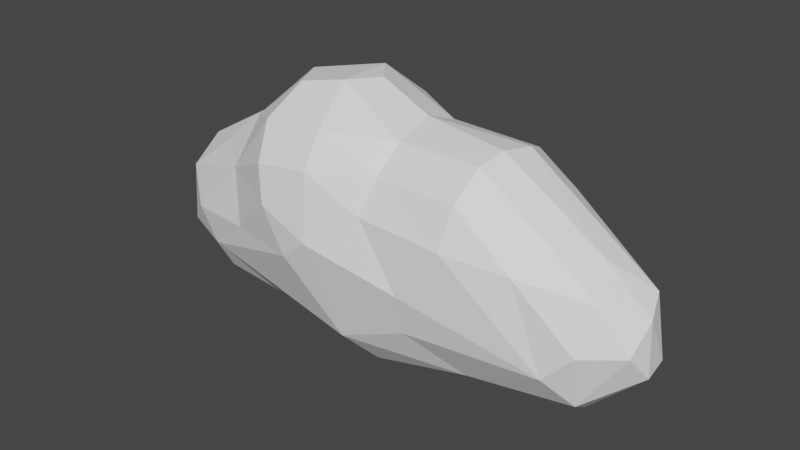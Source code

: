 # Source: nube1.blend  (saved by Blender 2.80.75; exported with 4.5.12 LTS)
import bpy
from mathutils import Matrix  # noqa: F401  (used for matrix-valued properties, if any)

bpy.ops.wm.read_factory_settings(use_empty=True)
scene = bpy.context.scene
scene.name = 'Scene'

# ---- collections
col_collection = bpy.data.collections.new('Collection'); scene.collection.children.link(col_collection)

# ---- materials (node trees are filled in below, after node groups)
mat_material_001 = bpy.data.materials.new('Material.001')
mat_material_001.use_transparent_shadow = False

# ---- material node trees
mat_material_001.use_nodes = True; mat_material_001.node_tree.nodes.clear()
_N = mat_material_001.node_tree.nodes; _L = mat_material_001.node_tree.links
n0 = _N.new('ShaderNodeOutputMaterial'); n0.name = 'Material Output'; n0.location = (300, 300)
n1 = _N.new('ShaderNodeBsdfPrincipled'); n1.name = 'Principled BSDF'; n1.location = (10, 300)
n1.distribution = 'GGX'
n1.subsurface_method = 'BURLEY'
n1.inputs[0].default_value = (1.0, 1.0, 1.0, 1.0)
n1.inputs[3].default_value = 1.45
n1.inputs[27].default_value = (0.0, 0.0, 0.0, 1.0)
n1.inputs[28].default_value = 1.0
_L.new(n1.outputs[0], n0.inputs[0])
n0.is_active_output = True

# ---- world
world_world = bpy.data.worlds.new('World'); scene.world = world_world
world_world.use_nodes = True; world_world.node_tree.nodes.clear()
_N = world_world.node_tree.nodes; _L = world_world.node_tree.links
n0 = _N.new('ShaderNodeOutputWorld'); n0.name = 'World Output'; n0.location = (300, 300)
n1 = _N.new('ShaderNodeBackground'); n1.name = 'Background'; n1.location = (10, 300)
n1.inputs[0].default_value = (0.05088, 0.05088, 0.05088, 1.0)
_L.new(n1.outputs[0], n0.inputs[0])
n0.is_active_output = True
world_world.color = (0.05088, 0.05088, 0.05088)
world_world.use_sun_shadow = False
world_world.sun_shadow_jitter_overblur = 0.0

# ---- meshes
me_mesh = bpy.data.meshes.new('Mesh')
me_mesh.from_pydata([(1.8, 0.6, 0.2418), (1.8, 0.4104, 0.6), (1.502, 0.6, 0.6), (1.4, 0.6, 0.6834), (1.8, 0.2, 0.7695), (1.447, 0.2, 1.0), (1.4, 0.258, 1.0), (1.4, 0.2, 1.03), (1.4, 0.6515, 0.6), (1.8, -0.2, 0.8288), (1.52, -0.2, 1.0), (1.4, -0.6, 0.8594), (1.4, -0.4057, 1.0), (1.8, -0.5755, 0.6), (1.769, -0.6, 0.6), (1.4, -0.2, 1.073), (1.0, -0.6, 1.153), (1.0, -0.2, 1.342), (1.2, -0.6, 1.0), (0.6923, -0.6, 1.4), (0.9166, -0.2, 1.4), (0.6, -0.6, 1.479), (0.6, -0.2, 1.637), (0.6, 0.2, 1.6), (0.8678, 0.2, 1.4), (0.6, 0.5514, 1.4), (0.6, 0.6, 1.357), (1.0, 0.6, 1.013), (1.0, 0.2, 1.303), (0.5453, 0.6, 1.4), (0.2, 1.0, 1.043), (0.2431, 1.0, 1.0), (0.6, 0.8498, 1.0), (0.2, 0.8173, 1.4), (0.2, 0.6, 1.63), (-0.2, 0.6, 1.724), (-0.2, 0.8997, 1.4), (-0.6, 0.6, 1.701), (-0.6, 0.8791, 1.4), (-0.6, 1.0, 1.171), (-0.2, 1.0, 1.215), (-1.0, 1.0, 1.146), (-1.0, 0.8701, 1.4), (-1.4, 1.0, 1.309), (-1.4, 0.9525, 1.4), (-1.4, 0.6, 1.796), (-1.0, 0.6, 1.695), (-1.0, 0.4399, 1.8), (-1.4, 0.594, 1.8), (-1.4, 0.2, 1.989), (-1.0, 0.2, 1.897), (-0.6, 0.4479, 1.8), (-0.6, 0.2, 1.9), (-1.0, -0.2, 1.933), (-0.6, -0.2, 1.935), (-1.0, -0.6, 1.816), (-0.6, -0.6, 1.82), (-0.6, -0.6349, 1.8), (-1.0, -0.6274, 1.8), (-0.2, -0.6, 1.837), (-0.2, -0.6664, 1.8), (-0.6, -1.0, 1.487), (-0.2, -1.0, 1.511), (-0.2, -1.078, 1.4), (-0.6, -1.062, 1.4), (-0.6, -1.234, 1.0), (-0.2, -1.24, 1.0), (-0.6, -1.288, 0.6), (-0.2, -1.283, 0.6), (-0.6, -1.271, 0.2), (-0.2, -1.255, 0.2), (-0.6, -1.196, -0.2), (-0.2, -1.17, -0.2), (-0.6, -1.076, -0.6), (-0.2, -1.028, -0.6), (-0.6, -1.0, -0.7784), (-0.2, -1.0, -0.6575), (-0.2, -0.7933, -1.0), (-0.6, -0.8779, -1.0), (-0.6, -0.6, -1.295), (-0.2, -0.6, -1.196), (-0.2, -0.2, -1.382), (-0.3049, -0.2, -1.4), (-0.6, -0.4201, -1.4), (-0.6, -0.2, -1.469), (-1.0, -0.6, -1.406), (-0.981, -0.6, -1.4), (-1.0, -0.2, -1.563), (-0.6, 0.2, -1.442), (-1.0, 0.2, -1.525), (-0.6, 0.3056, -1.4), (-1.0, 0.4481, -1.4), (-1.0, 0.6, -1.278), (-0.6, 0.6, -1.2), (-0.4166, 0.2, -1.4), (-0.2, 0.2, -1.361), (-0.2, 0.6, -1.119), (-0.2, 0.7064, -1.0), (-0.6, 0.7706, -1.0), (-0.2, 0.9383, -0.6), (-0.6, 0.9698, -0.6), (0.2, 0.6582, -1.0), (0.2, 0.8997, -0.6), (-0.2, 1.0, -0.4313), (0.2, 1.0, -0.3137), (0.6, 0.6157, -1.0), (0.6, 0.8646, -0.6), (0.2, 0.6, -1.063), (0.6, 0.6, -1.017), (0.7155, 0.6, -1.0), (0.6, 0.2, -1.275), (1.0, 0.2, -1.224), (1.0, 0.5476, -1.0), (1.0, 0.6, -0.9443), (0.6, -0.2, -1.301), (1.0, -0.2, -1.259), (0.6, -0.6, -1.116), (1.0, -0.6, -1.07), (0.6, -0.7224, -1.0), (1.0, -0.6759, -1.0), (0.6, -0.9689, -0.6), (1.0, -0.9362, -0.6), (0.6, -1.0, -0.5129), (1.0, -1.0, -0.3898), (0.6, -1.085, -0.2), (1.0, -1.036, -0.2), (1.204, -1.0, -0.2), (0.2, -1.0, -0.5838), (0.2, -1.132, -0.2), (0.2, -1.2, 0.2), (0.6, -1.129, 0.2), (1.4, -0.9577, -0.2), (1.4, -0.8532, -0.6), (1.164, -1.0, 0.2), (1.4, -0.9391, 0.2), (1.8, -0.806, -0.2), (1.8, -0.6772, -0.6), (2.099, -0.6, -0.2), (1.91, -0.6, -0.6), (1.8, -0.7801, 0.2), (2.059, -0.6, 0.2), (1.8, -0.6, 0.5708), (2.064, -0.2, 0.6), (2.2, -0.2, 0.415), (2.2, -0.4328, 0.2), (1.989, 0.2, 0.6), (2.2, 0.2, 0.2789), (2.232, 0.2, 0.2), (2.297, -0.2, 0.2), (2.2, -0.4867, -0.2), (2.332, -0.2, -0.2), (2.2, -0.2, -0.5654), (2.267, 0.2, -0.2), (2.2, 0.2, -0.4282), (2.2, 0.303, -0.2), (2.2, 0.2489, 0.2), (1.821, 0.6, 0.2), (1.863, 0.6, -0.2), (1.8, 0.6, -0.375), (1.8, 0.5056, -0.6), (2.106, 0.2, -0.6), (1.8, 0.2, -0.9052), (1.8, -0.2, -0.9681), (2.18, -0.2, -0.6), (1.8, -0.6, -0.7135), (1.4, -0.6, -0.9573), (1.748, -0.2, -1.0), (1.4, -0.5479, -1.0), (1.4, -0.2, -1.16), (1.65, 0.2, -1.0), (1.4, 0.2, -1.115), (1.28, -0.6, -1.0), (1.8, 0.637, -0.2), (1.4, 0.7016, -0.6), (1.638, 0.6, -0.6), (1.4, 0.8087, -0.2), (1.8, 0.6125, 0.2), (1.4, 0.7923, 0.2), (1.4, 0.6, -0.7809), (1.0, 0.8093, -0.6), (1.0, 0.9101, -0.2), (0.2, -0.9934, -0.6), (0.1006, -1.0, -0.6), (0.2, -0.6, -1.147), (0.2, -0.7502, -1.0), (0.2, -0.2, -1.334), (0.2, 0.2, -1.309), (1.4, 0.3956, -1.0), (-1.0, 0.8192, -1.0), (-1.0, 0.9896, -0.6), (-1.0, 1.0, -0.5614), (-0.6, 1.0, -0.5063), (-0.6, 1.081, -0.2), (-1.0, 1.082, -0.2), (-0.6, 1.138, 0.2), (-1.0, 1.129, 0.2), (-1.4, 1.13, -0.2), (-1.4, 1.178, 0.2), (-1.0, 1.125, 0.6), (-1.4, 1.179, 0.6), (-1.0, 1.052, 1.0), (-1.4, 1.115, 1.0), (-0.6, 1.137, 0.6), (-0.6, 1.063, 1.0), (-0.2, 1.147, 0.6), (-0.2, 1.079, 1.0), (-0.2, 1.14, 0.2), (0.2, 1.091, 0.2), (0.2, 1.091, 0.6), (-0.2, 1.07, -0.2), (0.2, 1.032, -0.2), (0.4311, 1.0, -0.2), (0.6, 1.0, -0.02781), (0.6, 1.014, 0.2), (0.6, 0.9782, -0.2), (0.6547, 1.0, 0.2), (0.6, 1.0, 0.4356), (0.2, 1.015, 1.0), (0.5264, 1.0, 0.6), (-1.8, 1.295, 0.6), (-1.8, 1.26, 1.0), (-2.2, 1.357, 0.6), (-2.2, 1.348, 1.0), (-1.8, 1.142, 1.4), (-2.2, 1.257, 1.4), (-1.8, 1.0, 1.656), (-2.051, 1.0, 1.8), (-2.2, 1.038, 1.8), (-2.2, 1.0, 1.847), (-2.2, 0.6, 2.177), (-1.8, 0.8869, 1.8), (-1.8, 0.6, 2.041), (-1.8, 0.2204, 2.2), (-2.2, 0.5544, 2.2), (-2.2, 0.2, 2.326), (-1.8, 0.2, 2.206), (-2.2, -0.2, 2.353), (-1.8, -0.2, 2.235), (-2.2, -0.6, 2.264), (-1.8, -0.4088, 2.2), (-1.95, -0.6, 2.2), (-1.8, -0.6, 2.138), (-2.2, -1.0, 2.032), (-2.2, -0.7417, 2.2), (-1.8, -1.0, 1.876), (-1.8, -1.074, 1.8), (-2.2, -1.225, 1.8), (-2.2, -1.4, 1.507), (-1.8, -1.329, 1.4), (-2.0, -1.4, 1.4), (-1.8, -1.4, 1.198), (-2.2, -1.535, 1.0), (-2.2, -1.444, 1.4), (-1.8, -1.448, 1.0), (-2.2, -1.544, 0.6), (-1.8, -1.483, 0.6), (-2.2, -1.493, 0.2), (-1.8, -1.46, 0.2), (-2.2, -1.4, -0.1778), (-1.8, -1.4, -0.1269), (-1.8, -1.384, -0.2), (-2.2, -1.394, -0.2), (-2.2, -1.242, -0.6), (-1.8, -1.258, -0.6), (-2.2, -1.02, -1.0), (-1.8, -1.067, -1.0), (-2.2, -1.0, -1.029), (-1.8, -1.0, -1.106), (-1.8, -0.7465, -1.4), (-2.2, -0.647, -1.4), (-2.2, -0.6, -1.434), (-1.8, -0.6, -1.51), (-1.8, -0.2, -1.653), (-2.2, -0.2, -1.584), (-1.8, 0.2, -1.61), (-2.2, 0.2, -1.54), (-1.8, 0.5592, -1.4), (-2.2, 0.4597, -1.4), (-2.2, 0.6, -1.283), (-1.8, 0.6, -1.364), (-1.8, 0.8792, -1.0), (-2.2, 0.8328, -1.0), (-2.2, 1.0, -0.7126), (-1.8, 1.0, -0.7652), (-1.8, 1.07, -0.6), (-2.2, 1.055, -0.6), (-1.8, 1.196, -0.2), (-2.2, 1.206, -0.2), (-1.8, 1.272, 0.2), (-2.2, 1.306, 0.2), (-2.6, 1.15, -0.2), (-2.6, 1.266, 0.2), (-2.6, 1.334, 0.6), (-3.0, 1.16, 0.2), (-3.0, 1.215, 0.6), (-2.6, 1.34, 1.0), (-3.0, 1.221, 1.0), (-3.4, 1.0, 0.9724), (-3.4, 1.054, 0.6), (-3.39, 1.0, 1.0), (-3.4, 0.9942, 1.0), (-3.216, 1.0, 1.4), (-3.4, 0.8443, 1.4), (-3.4, 0.6, 1.706), (-3.0, 1.0, 1.654), (-3.0, 0.8877, 1.8), (-3.318, 0.6, 1.8), (-3.0, 0.6, 2.042), (-3.4, 0.2, 1.927), (-3.4, 0.4753, 1.8), (-3.0, 0.2266, 2.2), (-3.014, 0.2, 2.2), (-3.0, 0.2, 2.207), (-3.0, -0.2, 2.237), (-3.072, -0.2, 2.2), (-3.0, -0.4148, 2.2), (-3.4, -0.6, 1.838), (-3.4, -0.2, 1.964), (-3.0, -0.6, 2.139), (-3.0, -1.0, 1.877), (-3.108, -1.0, 1.8), (-3.4, -0.6623, 1.8), (-3.0, -1.075, 1.8), (-3.4, -1.0, 1.453), (-3.0, -1.319, 1.4), (-3.4, -1.031, 1.4), (-3.4, -1.182, 1.0), (-3.0, -1.4, 1.072), (-3.016, -1.4, 1.0), (-3.4, -1.241, 0.6), (-3.002, -1.4, 0.6), (-3.4, -1.235, 0.2), (-3.0, -1.4, 0.5941), (-3.0, -1.348, 0.2), (-3.0, -1.401, 0.6), (-2.6, -1.521, 0.6), (-2.6, -1.454, 0.2), (-2.808, -1.4, 0.2), (-3.0, -1.408, 1.0), (-2.6, -1.527, 1.0), (-2.6, -1.4, 0.003869), (-3.8, -1.136, 0.2), (-3.8, -1.089, 0.6), (-4.2, -1.0, 0.4497), (-4.056, -1.0, 0.6), (-4.2, -1.052, 0.2), (-3.8, -1.0, 0.8825), (-4.2, -0.9508, 0.6), (-4.2, -0.7007, 1.0), (-3.8, -0.9457, 1.0), (-4.2, -0.6, 1.093), (-3.806, -0.6, 1.4), (-3.8, -0.6069, 1.4), (-3.8, -0.6, 1.405), (-4.009, -0.2, 1.4), (-3.8, -0.2, 1.566), (-3.944, 0.2, 1.4), (-3.8, 0.2, 1.519), (-3.8, 0.4193, 1.4), (-4.2, 0.2, 1.22), (-4.2, 0.5134, 1.0), (-4.065, 0.6, 1.0), (-3.8, 0.6, 1.234), (-4.2, 0.6, 0.8966), (-4.6, 0.2, 0.9865), (-4.6, 0.6, 0.6209), (-4.576, 0.2, 1.0), (-4.6, 0.613, 0.6), (-4.2, 0.7634, 0.6), (-4.6, 0.766, 0.2), (-4.2, 0.8643, 0.2), (-4.6, 0.7881, -0.2), (-4.2, 0.8683, -0.2), (-4.6, 0.6884, -0.6), (-4.2, 0.7743, -0.6), (-4.6, 0.6, -0.7669), (-4.2, 0.6, -0.9123), (-4.6, 0.3971, -1.0), (-4.2, 0.5247, -1.0), (-4.6, 0.2, -1.123), (-4.2, 0.2, -1.225), (-4.6, -0.2, -1.178), (-4.2, -0.2, -1.275), (-4.6, -0.5837, -1.0), (-4.569, -0.6, -1.0), (-4.2, -0.6, -1.101), (-4.6, -0.6, -0.9868), (-4.6, -0.8758, -0.6), (-4.2, -0.9618, -0.6), (-4.2, -0.712, -1.0), (-4.6, -0.9756, -0.2), (-4.508, -1.0, -0.2), (-4.2, -1.0, -0.4825), (-4.6, -0.9534, 0.2), (-4.426, -1.0, 0.2), (-4.6, -0.8002, 0.6), (-4.2, -1.056, -0.2), (-3.8, -1.103, -0.2), (-3.8, -1.0, -0.5738), (-3.4, -1.168, -0.2), (-3.4, -1.029, -0.6), (-3.67, -1.0, -0.6), (-3.4, -1.0, -0.658), (-3.0, -1.088, -0.6), (-3.0, -1.0, -0.7602), (-3.0, -0.8277, -1.0), (-3.4, -0.7735, -1.0), (-3.4, -0.6, -1.162), (-3.0, -0.6, -1.21), (-3.0, -0.2, -1.373), (-3.4, -0.2, -1.331), (-2.6, -0.6, -1.3), (-2.6, -0.4124, -1.4), (-2.839, -0.2, -1.4), (-2.6, -0.2, -1.459), (-2.6, 0.2, -1.411), (-2.638, 0.2, -1.4), (-2.6, 0.2243, -1.4), (-3.0, 0.2, -1.325), (-2.6, 0.6, -1.146), (-3.0, 0.6, -1.046), (-3.4, 0.2, -1.282), (-3.273, 0.6, -1.0), (-3.4, 0.5862, -1.0), (-3.4, 0.6, -0.9846), (-3.0, 0.6405, -1.0), (-3.0, 0.9, -0.6), (-3.4, 0.8419, -0.6), (-3.0, 1.0, -0.3692), (-3.286, 1.0, -0.2), (-3.4, 0.98, -0.2), (-3.4, 1.0, -0.1065), (-3.0, 1.061, -0.2), (-2.6, 1.0, -0.5576), (-2.6, 0.9801, -0.6), (-2.501, 1.0, -0.6), (-3.8, 0.8026, -0.6), (-3.8, 0.917, -0.2), (-2.6, 0.7287, -1.0), (-3.8, 0.6, -0.9529), (-3.8, 0.2, -1.259), (-3.8, 0.56, -1.0), (-3.8, -0.2, -1.308), (-2.3, -0.6, -1.4), (-3.8, -0.6, -1.138), (-2.6, -0.9157, -1.0), (-3.8, -0.7474, -1.0), (-2.6, -1.0, -0.885), (-2.6, -1.168, -0.6), (-3.0, -1.248, -0.2), (-2.6, -1.337, -0.2), (-3.8, -0.9901, -0.6), (-5.0, -0.6662, -0.6), (-5.0, -0.7966, -0.2), (-5.079, -0.6, -0.6), (-5.24, -0.6, -0.2), (-5.204, -0.6, 0.2), (-5.0, -0.768, 0.2), (-5.0, -0.6, 0.5444), (-5.4, -0.2, 0.2454), (-5.205, -0.2, 0.6), (-5.0, -0.5514, 0.6), (-5.4, -0.2604, 0.2), (-5.0, -0.2, 0.8007), (-4.68, -0.2, 1.0), (-4.6, -0.3509, 1.0), (-4.6, -0.6, 0.8466), (-4.947, -0.6, 0.6), (-4.6, -0.2, 1.043), (-4.2, -0.2, 1.272), (-4.345, -0.6, 1.0), (-4.6, 0.1638, 1.0), (-5.0, 0.2, 0.7312), (-5.4, 0.07445, 0.2), (-5.355, 0.2, 0.2), (-5.132, 0.2, 0.6), (-5.4, 0.1658, -0.2), (-5.387, 0.2, -0.2), (-5.4, -0.2, -0.4017), (-5.311, -0.2, -0.6), (-5.245, 0.2, -0.6), (-5.0, -0.2, -0.954), (-5.0, 0.2, -0.8844), (-5.0, 0.4791, -0.6), (-5.0, -0.6, -0.6985), (-5.0, 0.6, -0.2592), (-5.015, 0.6, -0.2), (-5.0, 0.6094, -0.2), (-4.809, 0.6, -0.6), (-5.447, -0.2, -0.2), (-5.4, -0.3528, -0.2), (-5.415, -0.2, 0.2), (-5.0, 0.6, 0.11), (-5.0, 0.5808, 0.2), (-4.97, 0.6, 0.2), (-5.0, 0.3642, 0.6), (-4.938, -0.2, -1.0), (-4.842, 0.2, -1.0), (-3.8, 0.9493, 0.2), (-3.8, 0.9017, 0.6), (-3.578, 1.0, 0.2), (-3.533, 1.0, 0.6), (-3.4, 1.048, 0.2), (-4.63, 0.6, 0.6), (-3.8, 0.7584, 1.0), (-3.644, 0.6, 1.4), (-3.519, 0.2, 1.8), (-3.558, -0.2, 1.8), (-3.434, -0.6, 1.8), (-3.433, -1.0, 1.4), (-3.705, -1.0, 1.0), (-2.792, -1.4, 1.4), (-2.6, -1.226, 1.8), (-2.6, -1.4, 1.508), (-2.6, -1.444, 1.4), (-2.6, -1.0, 2.033), (-2.853, -0.6, 2.2), (-2.6, -0.7428, 2.2), (-2.6, -0.6, 2.264), (-2.6, -0.2, 2.353), (-2.6, 0.2, 2.327), (-2.6, 0.5555, 2.2), (-2.6, 0.6, 2.177), (-2.752, 1.0, 1.8), (-2.6, 1.0, 1.847), (-2.6, 1.039, 1.8), (-3.0, 1.132, 1.4), (-2.6, 1.256, 1.4), (-1.4, 1.0, -0.6847), (-1.4, 1.031, -0.6), (-1.138, 1.0, -0.6), (-1.4, 0.8607, -1.0), (-1.4, 0.5436, -1.4), (-1.4, 0.6, -1.35), (-1.4, -0.6, -1.497), (-1.4, -0.2, -1.641), (-1.4, -0.7305, -1.4), (-1.0, -0.6076, -1.4), (-1.4, -1.0, -1.077), (-1.152, -1.0, -1.0), (-1.0, -0.9691, -1.0), (-1.4, -1.045, -1.0), (-1.4, -1.212, -0.6), (-1.0, -1.133, -0.6), (-1.0, -1.0, -0.9411), (-1.4, -1.312, -0.2), (-1.0, -1.229, -0.2), (-2.283, -1.0, -1.0), (-1.541, -1.4, 0.2), (-1.522, -1.4, 0.6), (-1.4, -1.364, 0.2), (-1.4, -1.367, 0.6), (-1.674, -1.4, 1.0), (-1.4, -1.301, 1.0), (-1.0, -1.236, 1.0), (-1.0, -1.297, 0.6), (-1.69, -1.0, 1.8), (-1.4, -1.0, 1.596), (-1.4, -1.14, 1.4), (-1.4, -0.7812, 1.8), (-1.0, -1.0, 1.48), (-1.4, -0.6, 1.91), (-1.731, -0.2, 2.2), (-1.4, -0.2, 2.022), (-1.789, 0.2, 2.2), (-1.516, 1.0, 1.4), (-1.4, 0.2, -1.598), (0.2, -1.215, 0.6), (-1.0, -1.288, 0.2), (-1.0, -1.057, 1.4), (0.1586, -1.0, 1.4), (0.04099, -0.6, 1.8), (-0.2, -0.2, 1.95), (0.2, -0.2, 1.87), (0.2, -0.4802, 1.8), (0.2, -0.6, 1.747), (0.3468, -0.2, 1.8), (-0.2, 0.2, 1.916), (-0.2, 0.4815, 1.8), (0.2, 0.3032, 1.8), (0.2, 0.2, 1.836), (-1.409, 0.6, 1.8), (0.6, 0.9781, 0.6), (0.6, -0.6972, 1.4), (0.6, -0.983, 1.0), (1.0, -0.7475, 1.0), (0.6, -1.0, 0.9575), (1.0, -0.9601, 0.6), (0.8882, -1.0, 0.6), (1.0, -1.0, 0.4487), (0.6, -1.099, 0.6), (1.0, -1.042, 0.2), (0.2, -1.162, 1.0), (0.5641, -1.0, 1.0), (0.2, -1.0, 1.375), (1.4, -0.7954, 0.6), (1.016, 0.6, 1.0), (1.0, 0.9141, 0.2), (1.0, 0.8288, 0.6), (1.0, 0.6109, 1.0), (0.2788, 0.2, 1.8), (0.2, -0.9837, 1.4)], [], [(2, 1, 0), (4, 1, 2, 3), (6, 5, 4, 3), (5, 6, 7), (2, 8, 3), (4, 5, 10, 9), (9, 10, 12, 11), (14, 13, 9, 11), (12, 10, 15), (12, 15, 17, 16), (18, 12, 16), (17, 20, 19, 16), (19, 20, 22, 21), (20, 24, 23, 22), (24, 25, 23), (24, 28, 27, 26), (25, 24, 26), (29, 25, 26), (26, 32, 31, 30), (33, 29, 26, 30), (29, 33, 34), (34, 33, 36, 35), (35, 36, 38, 37), (38, 36, 40, 39), (42, 38, 39, 41), (44, 42, 41, 43), (46, 42, 44, 45), (48, 47, 46, 45), (50, 47, 48, 49), (52, 51, 47, 50), (54, 52, 50, 53), (56, 54, 53, 55), (58, 57, 56, 55), (57, 60, 59, 56), (62, 60, 57, 61), (64, 63, 62, 61), (66, 63, 64, 65), (68, 66, 65, 67), (70, 68, 67, 69), (72, 70, 69, 71), (74, 72, 71, 73), (76, 74, 73, 75), (78, 77, 76, 75), (80, 77, 78, 79), (82, 81, 80, 79), (83, 82, 79), (82, 83, 84), (84, 83, 86, 85), (87, 84, 85), (89, 88, 84, 87), (91, 90, 88, 89), (93, 90, 91, 92), (95, 94, 90, 93), (96, 95, 93), (98, 97, 96, 93), (100, 99, 97, 98), (99, 102, 101, 97), (104, 102, 99, 103), (102, 106, 105, 101), (101, 105, 108, 107), (105, 109, 108), (109, 112, 111, 110), (108, 109, 110), (112, 109, 113), (110, 111, 115, 114), (114, 115, 117, 116), (117, 119, 118, 116), (119, 121, 120, 118), (120, 121, 123, 122), (123, 125, 124, 122), (126, 125, 123), (122, 124, 128, 127), (124, 130, 129, 128), (132, 131, 126, 123), (121, 132, 123), (134, 133, 126, 131), (136, 135, 131, 132), (138, 137, 135, 136), (137, 140, 139, 135), (139, 140, 141), (143, 142, 13, 141), (140, 144, 143, 141), (146, 145, 142, 143), (148, 147, 146, 143), (144, 148, 143), (150, 148, 144, 149), (150, 149, 151), (153, 152, 150, 151), (154, 152, 153), (155, 147, 152, 154), (157, 156, 155, 154), (153, 160, 159, 158), (157, 154, 153, 158), (159, 160, 161), (161, 160, 163, 162), (162, 163, 138, 164), (166, 162, 164, 165), (167, 166, 165), (166, 167, 168), (170, 169, 166, 168), (171, 167, 165), (172, 157, 158), (172, 158, 174, 173), (175, 172, 173), (177, 176, 172, 175), (173, 174, 178), (179, 173, 178, 113), (180, 175, 173, 179), (159, 174, 158), (163, 160, 153, 151), (144, 140, 137, 149), (138, 136, 164), (137, 138, 163, 151), (149, 137, 151), (181, 120, 122, 127), (182, 181, 127), (171, 119, 117), (116, 118, 184, 183), (168, 167, 171, 117), (115, 168, 117), (185, 114, 116, 183), (186, 110, 114, 185), (112, 187, 170, 111), (179, 113, 109, 105), (106, 179, 105), (189, 100, 98, 188), (191, 100, 189, 190), (193, 192, 191, 190), (195, 194, 192, 193), (197, 195, 193, 196), (199, 198, 195, 197), (201, 200, 198, 199), (200, 203, 202, 198), (203, 205, 204, 202), (202, 204, 206, 194), (204, 208, 207, 206), (206, 207, 210, 209), (213, 212, 211, 210), (207, 213, 210), (210, 211, 104), (214, 211, 212), (213, 215, 212), (215, 213, 216), (205, 217, 208, 204), (217, 31, 218, 208), (220, 201, 199, 219), (222, 220, 219, 221), (224, 223, 220, 222), (226, 225, 223, 224), (227, 226, 224), (226, 227, 228), (230, 226, 228, 229), (231, 230, 229), (233, 232, 231, 229), (235, 232, 233, 234), (237, 235, 234, 236), (239, 237, 236, 238), (240, 239, 238), (239, 240, 241), (241, 240, 243, 242), (244, 241, 242), (246, 245, 244, 242), (248, 245, 246, 247), (249, 248, 247), (248, 249, 250), (250, 249, 252, 251), (253, 250, 251), (255, 253, 251, 254), (257, 255, 254, 256), (259, 257, 256, 258), (261, 260, 259, 258), (263, 260, 261, 262), (265, 263, 262, 264), (267, 265, 264, 266), (269, 268, 267, 266), (271, 268, 269, 270), (273, 272, 271, 270), (275, 274, 272, 273), (277, 276, 274, 275), (279, 276, 277, 278), (281, 280, 279, 278), (283, 280, 281, 282), (285, 284, 283, 282), (287, 286, 284, 285), (289, 288, 286, 287), (291, 289, 287, 290), (292, 221, 289, 291), (294, 292, 291, 293), (296, 295, 292, 294), (296, 294, 298, 297), (299, 296, 297), (300, 299, 297), (302, 301, 299, 300), (304, 301, 302, 303), (306, 305, 304, 303), (305, 306, 307), (307, 306, 309, 308), (311, 310, 307, 308), (310, 311, 312), (312, 311, 314, 313), (314, 315, 313), (315, 314, 317, 316), (318, 315, 316), (320, 319, 318, 316), (321, 320, 316), (320, 322, 319), (324, 322, 320, 323), (325, 324, 323), (327, 324, 325, 326), (328, 327, 326), (330, 328, 326, 329), (332, 330, 329, 331), (333, 332, 331), (334, 330, 332), (336, 335, 334, 332), (337, 336, 332), (335, 339, 338, 334), (336, 337, 340), (333, 337, 332), (331, 329, 342, 341), (341, 342, 344, 343), (345, 341, 343), (344, 342, 346), (346, 349, 348, 347), (344, 346, 347), (349, 352, 351, 350), (348, 349, 350), (351, 352, 353), (355, 354, 351, 353), (357, 356, 354, 355), (358, 356, 357), (362, 361, 360, 359), (356, 358, 362, 359), (360, 361, 363), (360, 363, 365, 364), (366, 360, 364), (363, 368, 367, 365), (367, 368, 370, 369), (369, 370, 372, 371), (371, 372, 374, 373), (373, 374, 376, 375), (376, 378, 377, 375), (377, 378, 380, 379), (379, 380, 382, 381), (385, 384, 383, 381), (382, 385, 381), (383, 384, 386), (389, 388, 387, 386), (384, 389, 386), (392, 391, 390, 387), (388, 392, 387), (391, 394, 393, 390), (343, 347, 395, 393), (394, 343, 393), (345, 394, 391, 396), (396, 391, 392), (398, 397, 396, 392), (400, 399, 397, 398), (401, 400, 398), (400, 401, 402), (404, 403, 400, 402), (406, 405, 404, 402), (408, 405, 406, 407), (410, 409, 408, 407), (413, 412, 411, 408), (409, 413, 408), (412, 413, 414), (413, 416, 415, 414), (416, 417, 415), (419, 417, 416, 418), (420, 419, 418), (422, 420, 418, 421), (423, 422, 421), (422, 423, 424), (426, 425, 422, 424), (427, 426, 424), (429, 428, 426, 427), (430, 429, 427), (429, 430, 431), (429, 432, 428), (432, 290, 433, 428), (433, 434, 426, 428), (435, 434, 433), (437, 430, 427, 436), (426, 434, 438, 425), (436, 427, 424, 439), (422, 425, 420), (441, 423, 421, 440), (440, 421, 410, 442), (412, 443, 411), (442, 410, 407, 444), (411, 445, 405, 408), (407, 406, 446, 444), (444, 446, 389, 385), (405, 445, 447, 404), (447, 448, 403, 404), (448, 450, 449, 403), (451, 401, 398), (403, 449, 399, 400), (388, 451, 398, 392), (387, 390, 453, 452), (453, 455, 454, 452), (457, 456, 455, 453), (456, 457, 458), (458, 461, 460, 459), (462, 456, 458, 459), (460, 461, 463), (466, 465, 464, 463), (461, 467, 466, 463), (464, 465, 468), (470, 350, 469, 468), (465, 470, 468), (359, 366, 471, 468), (469, 359, 468), (471, 364, 472, 463), (464, 471, 463), (467, 395, 466), (470, 465, 466), (475, 474, 473, 459), (460, 475, 459), (473, 474, 477, 476), (477, 480, 479, 478), (476, 477, 478), (479, 480, 482, 481), (480, 483, 482), (454, 479, 481, 484), (480, 477, 486, 485), (483, 480, 485), (486, 487, 485), (488, 483, 485), (489, 476, 478), (490, 489, 478), (462, 491, 489, 490), (477, 474, 493, 492), (486, 477, 492), (493, 494, 492), (474, 475, 495, 493), (495, 475, 472), (473, 491, 459), (467, 461, 458), (491, 462, 459), (455, 456, 462, 490), (452, 454, 484), (454, 455, 490, 478), (479, 454, 478), (496, 383, 386, 484), (481, 496, 484), (389, 384, 385), (382, 442, 444, 385), (383, 496, 381), (378, 441, 440, 380), (497, 377, 379), (374, 436, 439, 376), (488, 373, 375), (372, 437, 436, 374), (371, 373, 488, 485), (487, 371, 485), (369, 371, 487, 492), (494, 369, 492), (368, 499, 498, 370), (499, 501, 500, 498), (500, 501, 298, 502), (500, 502, 431), (494, 503, 367, 369), (367, 503, 365), (471, 366, 364), (365, 503, 495, 472), (364, 365, 472), (504, 361, 362), (358, 505, 362), (360, 366, 359), (303, 505, 358, 357), (506, 309, 303, 357), (508, 507, 355, 353), (323, 321, 508, 353), (352, 509, 323, 353), (351, 354, 469, 350), (510, 509, 352, 349), (470, 348, 350), (510, 349, 346), (347, 348, 470, 466), (395, 347, 466), (394, 345, 343), (338, 328, 330, 334), (329, 326, 510, 346), (342, 329, 346), (511, 324, 327), (513, 512, 322, 324), (511, 513, 324), (511, 514, 513), (514, 252, 247, 513), (509, 325, 323), (322, 512, 515, 319), (517, 516, 318, 319), (515, 517, 319), (516, 517, 518), (517, 243, 238, 518), (508, 321, 316), (516, 315, 318), (317, 507, 508, 316), (516, 518, 519, 313), (315, 516, 313), (519, 520, 312, 313), (520, 521, 310, 312), (314, 311, 308, 317), (310, 521, 522, 307), (309, 506, 308), (524, 523, 305, 307), (522, 524, 307), (525, 523, 524), (525, 527, 526, 304), (523, 525, 304), (526, 301, 304), (305, 523, 304), (302, 505, 303), (300, 297, 501, 499), (504, 300, 499), (298, 501, 297), (298, 294, 293, 502), (284, 529, 528, 283), (529, 530, 528), (435, 285, 282), (528, 531, 280, 283), (435, 282, 281, 438), (434, 435, 438), (438, 281, 278, 419), (533, 532, 276, 279), (278, 277, 417, 419), (417, 277, 275, 415), (272, 535, 534, 271), (270, 443, 412, 414), (273, 270, 414), (534, 536, 268, 271), (85, 537, 536, 534), (537, 540, 539, 538), (536, 537, 538), (539, 541, 538), (544, 543, 542, 541), (539, 544, 541), (543, 546, 545, 542), (269, 443, 270), (268, 536, 538, 267), (266, 547, 445, 411), (443, 269, 266, 411), (264, 547, 266), (541, 542, 263, 265), (264, 262, 448, 447), (547, 264, 447), (542, 545, 260, 263), (262, 261, 450, 448), (548, 257, 259), (258, 256, 336, 340), (548, 549, 255, 257), (551, 549, 548, 550), (553, 552, 549, 551), (555, 554, 553, 551), (256, 254, 335, 336), (549, 552, 253, 255), (254, 251, 339, 335), (252, 249, 247), (557, 556, 245, 248), (558, 557, 248), (559, 556, 557), (560, 58, 559, 557), (247, 246, 512, 513), (559, 561, 241, 244), (556, 559, 244), (242, 243, 517, 515), (563, 562, 239, 241), (561, 563, 241), (243, 240, 238), (239, 562, 237), (238, 236, 519, 518), (564, 232, 235), (234, 233, 521, 520), (521, 233, 229, 522), (228, 227, 525, 524), (226, 230, 225), (565, 223, 225), (525, 227, 224, 527), (221, 219, 288, 289), (295, 222, 221, 292), (219, 199, 197, 288), (192, 209, 103, 191), (189, 530, 190), (189, 188, 531, 528), (530, 189, 528), (531, 188, 92, 533), (96, 107, 186, 95), (92, 91, 532, 533), (90, 94, 88), (532, 91, 89, 566), (566, 89, 87, 535), (86, 537, 85), (535, 87, 85, 534), (81, 185, 183, 80), (86, 83, 79), (183, 184, 77, 80), (79, 78, 540, 537), (86, 79, 537), (184, 181, 182, 76), (77, 184, 76), (182, 74, 76), (75, 73, 543, 544), (127, 128, 72, 74), (182, 127, 74), (73, 71, 546, 543), (129, 567, 68, 70), (69, 67, 555, 568), (65, 64, 569, 554), (63, 570, 62), (569, 64, 61, 560), (60, 571, 59), (574, 573, 572, 59), (571, 574, 59), (574, 571, 575), (574, 576, 573), (559, 58, 55, 561), (59, 572, 54, 56), (55, 53, 563, 561), (572, 577, 52, 54), (577, 578, 51, 52), (580, 579, 578, 577), (49, 48, 581, 231), (232, 564, 49, 231), (581, 48, 45), (45, 44, 565, 225), (230, 581, 45, 225), (565, 44, 43), (51, 578, 35, 37), (37, 38, 42, 46), (218, 31, 32, 582), (218, 582, 216), (36, 33, 30, 40), (583, 19, 21), (22, 576, 574, 575), (21, 22, 575), (28, 24, 20, 17), (16, 19, 583, 584), (585, 16, 584), (587, 585, 584, 586), (588, 587, 586), (587, 588, 589), (589, 588, 590, 130), (591, 589, 130), (591, 133, 589), (590, 588, 586), (586, 593, 592, 567), (590, 586, 567), (592, 593, 594), (11, 18, 585, 587), (595, 11, 587), (584, 593, 586), (13, 14, 141), (595, 14, 11), (13, 142, 9), (12, 18, 11), (145, 1, 4), (596, 6, 3), (2, 0, 176, 177), (8, 2, 177), (156, 176, 0), (598, 8, 177, 597), (146, 155, 156, 0), (1, 145, 146, 0), (176, 156, 157, 172), (161, 169, 187, 178), (174, 159, 161, 178), (142, 145, 4, 9), (152, 147, 148, 150), (141, 14, 595, 134), (139, 141, 134), (135, 139, 134, 131), (164, 136, 132, 165), (596, 3, 8, 598), (599, 596, 598), (596, 599, 27), (597, 177, 175, 180), (178, 187, 112, 113), (15, 7, 28, 17), (111, 170, 168, 115), (126, 133, 591, 125), (97, 101, 107, 96), (567, 592, 66, 68), (23, 25, 29, 34), (579, 600, 23, 34), (27, 599, 32, 26), (597, 180, 214, 212), (215, 597, 212), (23, 600, 576, 22), (10, 5, 7, 15), (166, 169, 161, 162), (601, 583, 21, 575), (125, 591, 130, 124), (578, 579, 34, 35), (30, 217, 205, 40), (209, 210, 104, 103), (573, 580, 577, 572), (95, 186, 185, 81), (575, 571, 60, 62), (570, 601, 575, 62), (601, 570, 594), (594, 570, 63, 66), (592, 594, 66), (128, 129, 70, 72), (47, 51, 37, 46), (286, 196, 529, 284), (53, 50, 49, 563), (61, 57, 58, 560), (554, 569, 558, 553), (546, 568, 550, 545), (32, 599, 598, 582), (598, 597, 215, 216), (582, 598, 216), (214, 180, 179, 106), (6, 596, 27, 28), (7, 6, 28), (147, 155, 146), (187, 169, 170), (585, 18, 16), (134, 595, 587, 589), (133, 134, 589), (165, 132, 121, 119), (171, 165, 119), (31, 217, 30), (218, 216, 213, 207), (208, 218, 207), (214, 106, 102, 104), (211, 214, 104), (600, 579, 580), (107, 108, 110, 186), (584, 583, 601, 594), (593, 584, 594), (130, 590, 567, 129), (118, 120, 181, 184), (39, 203, 200, 41), (198, 202, 194, 195), (103, 99, 100, 191), (276, 532, 566, 274), (558, 569, 560, 557), (568, 555, 551, 550), (540, 78, 75, 544), (40, 205, 203, 39), (194, 206, 209, 192), (188, 98, 93, 92), (576, 600, 580, 573), (88, 94, 82, 84), (67, 65, 554, 555), (71, 69, 568, 546), (539, 540, 544), (565, 43, 201, 220), (223, 565, 220), (288, 197, 196, 286), (280, 531, 533, 279), (562, 564, 235, 237), (274, 566, 535, 272), (253, 552, 250), (538, 541, 265, 267), (299, 301, 526, 296), (293, 432, 429, 431), (502, 293, 431), (425, 438, 419, 420), (507, 506, 357, 355), (418, 416, 413, 409), (328, 338, 327), (340, 337, 333, 449), (450, 340, 449), (445, 547, 447), (581, 230, 231), (41, 200, 201, 43), (193, 190, 530, 529), (196, 193, 529), (49, 564, 562, 563), (82, 94, 95, 81), (245, 556, 244), (553, 558, 248, 250), (552, 553, 250), (545, 550, 548, 259), (260, 545, 259), (229, 228, 524, 522), (527, 224, 222, 295), (287, 285, 435, 433), (290, 287, 433), (236, 234, 520, 519), (415, 275, 273, 414), (512, 246, 242, 515), (251, 252, 514, 339), (450, 261, 258, 340), (309, 306, 303), (302, 300, 504, 362), (505, 302, 362), (500, 431, 430, 437), (498, 500, 437), (308, 506, 507, 317), (471, 464, 468), (496, 497, 379, 381), (320, 321, 323), (325, 509, 510, 326), (399, 331, 341, 397), (526, 527, 295, 296), (293, 291, 290, 432), (424, 423, 441, 439), (421, 418, 409, 410), (339, 514, 511, 327), (338, 339, 327), (449, 333, 331, 399), (402, 401, 451, 446), (406, 402, 446), (504, 499, 368, 363), (361, 504, 363), (370, 498, 437, 372), (439, 441, 378, 376), (354, 356, 359, 469), (380, 440, 442, 382), (344, 347, 343), (397, 341, 345, 396), (446, 451, 388, 389), (495, 503, 494, 493), (487, 486, 492), (375, 377, 497, 482), (483, 488, 375, 482), (472, 475, 460, 463), (489, 491, 473, 476), (482, 497, 496, 481), (393, 395, 467, 458), (457, 393, 458), (390, 393, 457, 453), (386, 387, 452, 484)])
me_mesh.materials.append(mat_material_001)
me_mesh.use_remesh_preserve_volume = False
me_mesh.use_remesh_preserve_attributes = False
me_mesh.use_mirror_vertex_groups = False
me_mesh.update()

# ---- objects
ob_mball_006 = bpy.data.objects.new('Mball.006', me_mesh)

# ---- transforms, parenting, visibility, modifiers, constraints
ob_mball_006.location = (1.731, 0.09363, 0.07661)
ob_mball_006.lineart.crease_threshold = 0.0
_m = ob_mball_006.modifiers.new('Decimate', 'DECIMATE')
_m.ratio = 0.1547

# ---- collection membership
col_collection.objects.link(ob_mball_006)

# ---- scene / render settings (as saved in the file)
scene.frame_start = 1; scene.frame_end = 250; scene.frame_set(1)
scene.render.engine = 'BLENDER_EEVEE_NEXT'
scene.cycles.use_denoising = False
scene.cycles.samples = 128
scene.cycles.sampling_pattern = 'TABULATED_SOBOL'
scene.cycles.use_adaptive_sampling = False
scene.cycles.use_light_tree = False
scene.view_settings.view_transform = 'Filmic'
bpy.context.view_layer.update()

# ---- added for rendering (the .blend has no active camera and no usable light): camera, sun
cam_auto = bpy.data.cameras.new('AutoCamera')
cam_auto.lens = 50.0
cam_auto.sensor_width = 36.0
cam_auto.clip_end = 1000.0
ob_auto_camera = bpy.data.objects.new('AutoCamera', cam_auto)
scene.collection.objects.link(ob_auto_camera)
ob_auto_camera.location = (8.68126, -10.2479, 7.22432)
ob_auto_camera.rotation_euler = (1.09748, -7.21219e-08, 0.694738)
scene.camera = ob_auto_camera
light_auto_sun = bpy.data.lights.new('AutoSun', 'SUN')
light_auto_sun.energy = 3.0
light_auto_sun.angle = 0.0523599
ob_auto_sun = bpy.data.objects.new('AutoSun', light_auto_sun)
scene.collection.objects.link(ob_auto_sun)
ob_auto_sun.rotation_euler = (0.872665, 0.174533, 0.523599)
bpy.context.view_layer.update()
